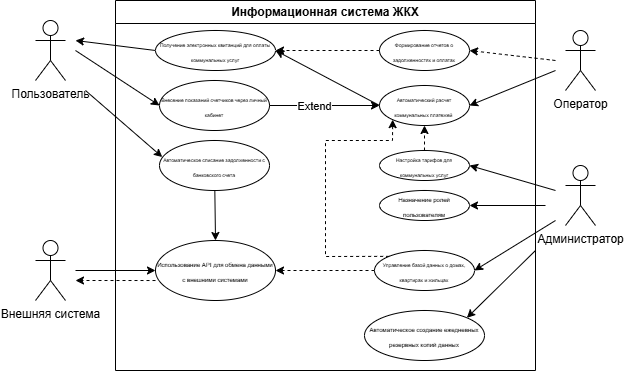

The diagram above was exported from draw.io. Its source (the exported page's mxGraphModel, read from the mxfile embedded in the PNG):
<mxGraphModel dx="910" dy="490" grid="1" gridSize="10" guides="1" tooltips="1" connect="1" arrows="1" fold="1" page="1" pageScale="1" pageWidth="827" pageHeight="1169" math="0" shadow="0">
  <root>
    <mxCell id="0" />
    <mxCell id="1" parent="0" />
    <mxCell id="SD891czrVRs8qgTDR4Hh-1" value="Пользователь" style="shape=umlActor;verticalLabelPosition=bottom;verticalAlign=top;html=1;outlineConnect=0;" parent="1" vertex="1">
      <mxGeometry x="40" y="40" width="30" height="60" as="geometry" />
    </mxCell>
    <mxCell id="SD891czrVRs8qgTDR4Hh-4" value="Внешняя система" style="shape=umlActor;verticalLabelPosition=bottom;verticalAlign=top;html=1;outlineConnect=0;" parent="1" vertex="1">
      <mxGeometry x="40" y="260" width="30" height="60" as="geometry" />
    </mxCell>
    <mxCell id="SD891czrVRs8qgTDR4Hh-5" value="Информационная система ЖКХ" style="swimlane;whiteSpace=wrap;html=1;" parent="1" vertex="1">
      <mxGeometry x="120" y="20" width="420" height="370" as="geometry" />
    </mxCell>
    <mxCell id="SD891czrVRs8qgTDR4Hh-6" value="&lt;font style=&quot;font-size: 6px;&quot;&gt;Использование API для обмена данными с внешними системами&lt;/font&gt;" style="ellipse;whiteSpace=wrap;html=1;" parent="SD891czrVRs8qgTDR4Hh-5" vertex="1">
      <mxGeometry x="40" y="240" width="120" height="60" as="geometry" />
    </mxCell>
    <mxCell id="SD891czrVRs8qgTDR4Hh-7" value="&lt;font style=&quot;font-size: 6px;&quot;&gt;Назначение ролей пользователям&lt;/font&gt;" style="ellipse;whiteSpace=wrap;html=1;" parent="SD891czrVRs8qgTDR4Hh-5" vertex="1">
      <mxGeometry x="264" y="190" width="90" height="30" as="geometry" />
    </mxCell>
    <mxCell id="SD891czrVRs8qgTDR4Hh-8" value="&lt;font style=&quot;font-size: 6px;&quot;&gt;Автоматическое создание ежедневных резервных копий данных&lt;/font&gt;" style="ellipse;whiteSpace=wrap;html=1;" parent="SD891czrVRs8qgTDR4Hh-5" vertex="1">
      <mxGeometry x="249" y="310" width="120" height="50" as="geometry" />
    </mxCell>
    <mxCell id="SD891czrVRs8qgTDR4Hh-14" value="&lt;font style=&quot;font-size: 5px;&quot;&gt;Формирование отчетов о задолженностях и оплатах&lt;/font&gt;" style="ellipse;whiteSpace=wrap;html=1;" parent="SD891czrVRs8qgTDR4Hh-5" vertex="1">
      <mxGeometry x="264" y="30" width="90" height="40" as="geometry" />
    </mxCell>
    <mxCell id="SD891czrVRs8qgTDR4Hh-13" value="&lt;font style=&quot;font-size: 5px;&quot;&gt;Настройка тарифов для коммунальных услуг&lt;/font&gt;" style="ellipse;whiteSpace=wrap;html=1;" parent="SD891czrVRs8qgTDR4Hh-5" vertex="1">
      <mxGeometry x="264" y="150" width="90" height="30" as="geometry" />
    </mxCell>
    <mxCell id="SD891czrVRs8qgTDR4Hh-12" value="&lt;font style=&quot;font-size: 5px;&quot;&gt;Автоматическое списание задолженности с банковского счета&lt;/font&gt;" style="ellipse;whiteSpace=wrap;html=1;" parent="SD891czrVRs8qgTDR4Hh-5" vertex="1">
      <mxGeometry x="44" y="140" width="110" height="50" as="geometry" />
    </mxCell>
    <mxCell id="SD891czrVRs8qgTDR4Hh-11" value="&lt;font style=&quot;font-size: 5px;&quot;&gt;Внесение показаний счетчиков через личный кабинет&lt;/font&gt;" style="ellipse;whiteSpace=wrap;html=1;" parent="SD891czrVRs8qgTDR4Hh-5" vertex="1">
      <mxGeometry x="44" y="80" width="110" height="50" as="geometry" />
    </mxCell>
    <mxCell id="SD891czrVRs8qgTDR4Hh-10" value="&lt;font style=&quot;font-size: 5px;&quot;&gt;Получение электронных квитанций для оплаты коммунальных услуг&lt;/font&gt;" style="ellipse;whiteSpace=wrap;html=1;" parent="SD891czrVRs8qgTDR4Hh-5" vertex="1">
      <mxGeometry x="40" y="30" width="120" height="40" as="geometry" />
    </mxCell>
    <mxCell id="SD891czrVRs8qgTDR4Hh-33" value="&lt;font style=&quot;font-size: 5px;&quot;&gt;Автоматический расчет коммунальных платежей&amp;nbsp;&lt;/font&gt;" style="ellipse;whiteSpace=wrap;html=1;" parent="SD891czrVRs8qgTDR4Hh-5" vertex="1">
      <mxGeometry x="264" y="85" width="90" height="40" as="geometry" />
    </mxCell>
    <mxCell id="SD891czrVRs8qgTDR4Hh-32" value="&lt;font style=&quot;font-size: 5px;&quot;&gt;Управление базой данных о домах, квартирах и жильцах&lt;/font&gt;" style="ellipse;whiteSpace=wrap;html=1;" parent="SD891czrVRs8qgTDR4Hh-5" vertex="1">
      <mxGeometry x="259" y="250" width="100" height="40" as="geometry" />
    </mxCell>
    <mxCell id="SD891czrVRs8qgTDR4Hh-42" value="" style="endArrow=classic;html=1;rounded=0;entryX=0.5;entryY=0;entryDx=0;entryDy=0;" parent="SD891czrVRs8qgTDR4Hh-5" source="SD891czrVRs8qgTDR4Hh-12" target="SD891czrVRs8qgTDR4Hh-6" edge="1">
      <mxGeometry width="50" height="50" relative="1" as="geometry">
        <mxPoint x="100" y="170" as="sourcePoint" />
        <mxPoint x="150" y="120" as="targetPoint" />
      </mxGeometry>
    </mxCell>
    <mxCell id="SD891czrVRs8qgTDR4Hh-43" value="" style="endArrow=classic;html=1;rounded=0;exitX=0;exitY=0.5;exitDx=0;exitDy=0;entryX=1;entryY=0.5;entryDx=0;entryDy=0;dashed=1;" parent="SD891czrVRs8qgTDR4Hh-5" source="SD891czrVRs8qgTDR4Hh-32" target="SD891czrVRs8qgTDR4Hh-6" edge="1">
      <mxGeometry width="50" height="50" relative="1" as="geometry">
        <mxPoint x="260" y="420" as="sourcePoint" />
        <mxPoint x="310" y="370" as="targetPoint" />
      </mxGeometry>
    </mxCell>
    <mxCell id="SD891czrVRs8qgTDR4Hh-44" value="" style="endArrow=classic;html=1;rounded=0;exitX=0;exitY=0.5;exitDx=0;exitDy=0;entryX=1;entryY=0.5;entryDx=0;entryDy=0;dashed=1;" parent="SD891czrVRs8qgTDR4Hh-5" source="SD891czrVRs8qgTDR4Hh-14" target="SD891czrVRs8qgTDR4Hh-10" edge="1">
      <mxGeometry width="50" height="50" relative="1" as="geometry">
        <mxPoint x="340" y="650" as="sourcePoint" />
        <mxPoint x="210" y="170" as="targetPoint" />
      </mxGeometry>
    </mxCell>
    <mxCell id="SD891czrVRs8qgTDR4Hh-45" value="" style="endArrow=classic;html=1;rounded=0;entryX=1;entryY=0.5;entryDx=0;entryDy=0;exitX=0;exitY=0.5;exitDx=0;exitDy=0;" parent="SD891czrVRs8qgTDR4Hh-5" source="SD891czrVRs8qgTDR4Hh-33" target="SD891czrVRs8qgTDR4Hh-10" edge="1">
      <mxGeometry width="50" height="50" relative="1" as="geometry">
        <mxPoint x="280" y="170" as="sourcePoint" />
        <mxPoint x="330" y="120" as="targetPoint" />
      </mxGeometry>
    </mxCell>
    <mxCell id="SD891czrVRs8qgTDR4Hh-48" value="" style="endArrow=classic;html=1;rounded=0;exitX=0.5;exitY=0;exitDx=0;exitDy=0;entryX=0.5;entryY=1;entryDx=0;entryDy=0;dashed=1;" parent="SD891czrVRs8qgTDR4Hh-5" source="SD891czrVRs8qgTDR4Hh-13" target="SD891czrVRs8qgTDR4Hh-33" edge="1">
      <mxGeometry width="50" height="50" relative="1" as="geometry">
        <mxPoint x="300" y="200" as="sourcePoint" />
        <mxPoint x="350" y="150" as="targetPoint" />
      </mxGeometry>
    </mxCell>
    <mxCell id="SD891czrVRs8qgTDR4Hh-49" value="" style="endArrow=classic;html=1;rounded=0;exitX=0;exitY=0;exitDx=0;exitDy=0;entryX=0;entryY=1;entryDx=0;entryDy=0;dashed=1;" parent="SD891czrVRs8qgTDR4Hh-5" source="SD891czrVRs8qgTDR4Hh-32" target="SD891czrVRs8qgTDR4Hh-33" edge="1">
      <mxGeometry width="50" height="50" relative="1" as="geometry">
        <mxPoint x="360" y="310" as="sourcePoint" />
        <mxPoint x="430" y="140" as="targetPoint" />
        <Array as="points">
          <mxPoint x="210" y="256" />
          <mxPoint x="210" y="140" />
          <mxPoint x="277" y="140" />
        </Array>
      </mxGeometry>
    </mxCell>
    <mxCell id="SD891czrVRs8qgTDR4Hh-50" value="" style="endArrow=classic;html=1;rounded=0;exitX=1;exitY=0.5;exitDx=0;exitDy=0;entryX=0;entryY=0.5;entryDx=0;entryDy=0;" parent="SD891czrVRs8qgTDR4Hh-5" source="SD891czrVRs8qgTDR4Hh-11" target="SD891czrVRs8qgTDR4Hh-33" edge="1">
      <mxGeometry width="50" height="50" relative="1" as="geometry">
        <mxPoint x="240" y="150" as="sourcePoint" />
        <mxPoint x="290" y="100" as="targetPoint" />
      </mxGeometry>
    </mxCell>
    <mxCell id="zADFr-9YLXUJq404JmIv-7" value="Extend" style="edgeLabel;html=1;align=center;verticalAlign=middle;resizable=0;points=[];" parent="SD891czrVRs8qgTDR4Hh-50" vertex="1" connectable="0">
      <mxGeometry x="-0.2015" relative="1" as="geometry">
        <mxPoint as="offset" />
      </mxGeometry>
    </mxCell>
    <mxCell id="SD891czrVRs8qgTDR4Hh-34" value="" style="endArrow=classic;html=1;rounded=0;entryX=1;entryY=0.5;entryDx=0;entryDy=0;" parent="1" target="SD891czrVRs8qgTDR4Hh-33" edge="1">
      <mxGeometry width="50" height="50" relative="1" as="geometry">
        <mxPoint x="560" y="90" as="sourcePoint" />
        <mxPoint x="720" y="140" as="targetPoint" />
      </mxGeometry>
    </mxCell>
    <mxCell id="SD891czrVRs8qgTDR4Hh-35" value="" style="endArrow=classic;html=1;rounded=0;entryX=1;entryY=0.5;entryDx=0;entryDy=0;" parent="1" target="SD891czrVRs8qgTDR4Hh-32" edge="1">
      <mxGeometry width="50" height="50" relative="1" as="geometry">
        <mxPoint x="560" y="240" as="sourcePoint" />
        <mxPoint x="720" y="400" as="targetPoint" />
        <Array as="points" />
      </mxGeometry>
    </mxCell>
    <mxCell id="SD891czrVRs8qgTDR4Hh-37" value="" style="endArrow=classic;html=1;rounded=0;entryX=1;entryY=0.5;entryDx=0;entryDy=0;dashed=1;" parent="1" target="SD891czrVRs8qgTDR4Hh-14" edge="1">
      <mxGeometry width="50" height="50" relative="1" as="geometry">
        <mxPoint x="560" y="80" as="sourcePoint" />
        <mxPoint x="560" y="600" as="targetPoint" />
      </mxGeometry>
    </mxCell>
    <mxCell id="SD891czrVRs8qgTDR4Hh-38" value="" style="endArrow=classic;html=1;rounded=0;entryX=0;entryY=0.5;entryDx=0;entryDy=0;" parent="1" target="SD891czrVRs8qgTDR4Hh-6" edge="1">
      <mxGeometry width="50" height="50" relative="1" as="geometry">
        <mxPoint x="80" y="290" as="sourcePoint" />
        <mxPoint x="290" y="350" as="targetPoint" />
      </mxGeometry>
    </mxCell>
    <mxCell id="SD891czrVRs8qgTDR4Hh-39" value="" style="endArrow=classic;html=1;rounded=0;entryX=0;entryY=0.5;entryDx=0;entryDy=0;" parent="1" target="SD891czrVRs8qgTDR4Hh-11" edge="1">
      <mxGeometry width="50" height="50" relative="1" as="geometry">
        <mxPoint x="80" y="70" as="sourcePoint" />
        <mxPoint x="270" y="140" as="targetPoint" />
      </mxGeometry>
    </mxCell>
    <mxCell id="SD891czrVRs8qgTDR4Hh-40" value="" style="endArrow=classic;html=1;rounded=0;entryX=0.025;entryY=0.331;entryDx=0;entryDy=0;entryPerimeter=0;" parent="1" target="SD891czrVRs8qgTDR4Hh-12" edge="1">
      <mxGeometry width="50" height="50" relative="1" as="geometry">
        <mxPoint x="90" y="110" as="sourcePoint" />
        <mxPoint x="270" y="140" as="targetPoint" />
      </mxGeometry>
    </mxCell>
    <mxCell id="SD891czrVRs8qgTDR4Hh-41" value="" style="endArrow=classic;html=1;rounded=0;exitX=0;exitY=0.5;exitDx=0;exitDy=0;" parent="1" source="SD891czrVRs8qgTDR4Hh-10" edge="1">
      <mxGeometry width="50" height="50" relative="1" as="geometry">
        <mxPoint x="220" y="190" as="sourcePoint" />
        <mxPoint x="80" y="60" as="targetPoint" />
      </mxGeometry>
    </mxCell>
    <mxCell id="SD891czrVRs8qgTDR4Hh-46" value="" style="endArrow=classic;html=1;rounded=0;entryX=1;entryY=0.5;entryDx=0;entryDy=0;" parent="1" target="SD891czrVRs8qgTDR4Hh-13" edge="1">
      <mxGeometry width="50" height="50" relative="1" as="geometry">
        <mxPoint x="560" y="210" as="sourcePoint" />
        <mxPoint x="580" y="310" as="targetPoint" />
      </mxGeometry>
    </mxCell>
    <mxCell id="SD891czrVRs8qgTDR4Hh-47" value="" style="endArrow=classic;html=1;rounded=0;entryX=1;entryY=0.5;entryDx=0;entryDy=0;" parent="1" target="SD891czrVRs8qgTDR4Hh-7" edge="1">
      <mxGeometry width="50" height="50" relative="1" as="geometry">
        <mxPoint x="550" y="225" as="sourcePoint" />
        <mxPoint x="580" y="310" as="targetPoint" />
      </mxGeometry>
    </mxCell>
    <mxCell id="SD891czrVRs8qgTDR4Hh-51" value="" style="endArrow=classic;html=1;rounded=0;exitX=0;exitY=0.667;exitDx=0;exitDy=0;exitPerimeter=0;dashed=1;" parent="1" source="SD891czrVRs8qgTDR4Hh-6" edge="1">
      <mxGeometry width="50" height="50" relative="1" as="geometry">
        <mxPoint x="90" y="350" as="sourcePoint" />
        <mxPoint x="80" y="300" as="targetPoint" />
      </mxGeometry>
    </mxCell>
    <mxCell id="SD891czrVRs8qgTDR4Hh-3" value="Администратор" style="shape=umlActor;verticalLabelPosition=bottom;verticalAlign=top;html=1;outlineConnect=0;" parent="1" vertex="1">
      <mxGeometry x="570" y="185" width="30" height="60" as="geometry" />
    </mxCell>
    <mxCell id="SD891czrVRs8qgTDR4Hh-2" value="Оператор" style="shape=umlActor;verticalLabelPosition=bottom;verticalAlign=top;html=1;outlineConnect=0;" parent="1" vertex="1">
      <mxGeometry x="570" y="50" width="30" height="60" as="geometry" />
    </mxCell>
    <mxCell id="zADFr-9YLXUJq404JmIv-10" value="" style="endArrow=classic;html=1;rounded=0;entryX=1;entryY=0;entryDx=0;entryDy=0;" parent="1" target="SD891czrVRs8qgTDR4Hh-8" edge="1">
      <mxGeometry width="50" height="50" relative="1" as="geometry">
        <mxPoint x="540" y="270" as="sourcePoint" />
        <mxPoint x="500" y="210" as="targetPoint" />
      </mxGeometry>
    </mxCell>
  </root>
</mxGraphModel>